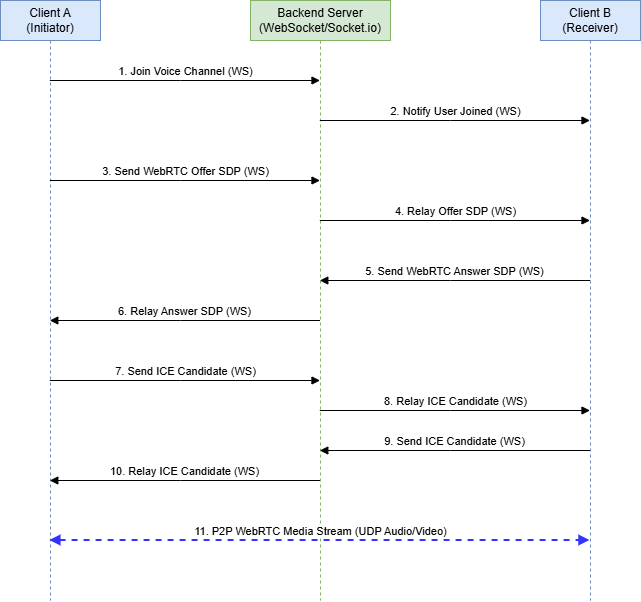

The diagram above was exported from draw.io. Its source (the exported page's mxGraphModel, read from the mxfile embedded in the PNG):
<mxGraphModel dx="1212" dy="620" grid="1" gridSize="10" guides="1" tooltips="1" connect="1" arrows="1" fold="1" page="1" pageScale="1" pageWidth="850" pageHeight="1100" math="0" shadow="0">
  <root>
    <mxCell id="0" />
    <mxCell id="1" parent="0" />
    <mxCell id="ClientA" parent="1" style="shape=umlLifeline;perimeter=lifelinePerimeter;whiteSpace=wrap;html=1;container=1;dropTarget=0;collapsible=0;recursiveResize=0;outlineConnect=0;portConstraint=eastwest;newEdgeStyle={&quot;edgeStyle&quot;:&quot;elbowEdgeStyle&quot;,&quot;elbow&quot;:&quot;vertical&quot;,&quot;curved&quot;:0,&quot;rounded&quot;:0};fillColor=#dae8fc;strokeColor=#6c8ebf;" value="Client A&lt;br&gt;(Initiator)" vertex="1">
      <mxGeometry height="600" width="100" x="100" y="40" as="geometry" />
    </mxCell>
    <mxCell id="Server" parent="1" style="shape=umlLifeline;perimeter=lifelinePerimeter;whiteSpace=wrap;html=1;container=1;dropTarget=0;collapsible=0;recursiveResize=0;outlineConnect=0;portConstraint=eastwest;newEdgeStyle={&quot;edgeStyle&quot;:&quot;elbowEdgeStyle&quot;,&quot;elbow&quot;:&quot;vertical&quot;,&quot;curved&quot;:0,&quot;rounded&quot;:0};fillColor=#d5e8d4;strokeColor=#82b366;" value="Backend Server&lt;br&gt;(WebSocket/Socket.io)" vertex="1">
      <mxGeometry height="600" width="140" x="350" y="40" as="geometry" />
    </mxCell>
    <mxCell id="ClientB" parent="1" style="shape=umlLifeline;perimeter=lifelinePerimeter;whiteSpace=wrap;html=1;container=1;dropTarget=0;collapsible=0;recursiveResize=0;outlineConnect=0;portConstraint=eastwest;newEdgeStyle={&quot;edgeStyle&quot;:&quot;elbowEdgeStyle&quot;,&quot;elbow&quot;:&quot;vertical&quot;,&quot;curved&quot;:0,&quot;rounded&quot;:0};fillColor=#dae8fc;strokeColor=#6c8ebf;" value="Client B&lt;br&gt;(Receiver)" vertex="1">
      <mxGeometry height="600" width="100" x="640" y="40" as="geometry" />
    </mxCell>
    <mxCell id="msg1" edge="1" parent="1" source="ClientA" style="html=1;verticalAlign=bottom;endArrow=block;edgeStyle=elbowEdgeStyle;elbow=vertical;curved=0;rounded=0;" target="Server" value="1. Join Voice Channel (WS)">
      <mxGeometry relative="1" width="80" as="geometry">
        <Array as="points">
          <mxPoint x="280" y="120" />
        </Array>
        <mxPoint x="150" y="120" as="sourcePoint" />
        <mxPoint x="420" y="120" as="targetPoint" />
      </mxGeometry>
    </mxCell>
    <mxCell id="msg2" edge="1" parent="1" source="Server" style="html=1;verticalAlign=bottom;endArrow=block;edgeStyle=elbowEdgeStyle;elbow=vertical;curved=0;rounded=0;" target="ClientB" value="2. Notify User Joined (WS)">
      <mxGeometry relative="1" width="80" as="geometry">
        <Array as="points">
          <mxPoint x="550" y="160" />
        </Array>
        <mxPoint x="420" y="160" as="sourcePoint" />
        <mxPoint x="690" y="160" as="targetPoint" />
      </mxGeometry>
    </mxCell>
    <mxCell id="msg3" edge="1" parent="1" source="ClientA" style="html=1;verticalAlign=bottom;endArrow=block;edgeStyle=elbowEdgeStyle;elbow=vertical;curved=0;rounded=0;" target="Server" value="3. Send WebRTC Offer SDP (WS)">
      <mxGeometry relative="1" width="80" as="geometry">
        <Array as="points">
          <mxPoint x="280" y="220" />
        </Array>
        <mxPoint x="150" y="220" as="sourcePoint" />
        <mxPoint x="420" y="220" as="targetPoint" />
      </mxGeometry>
    </mxCell>
    <mxCell id="msg4" edge="1" parent="1" source="Server" style="html=1;verticalAlign=bottom;endArrow=block;edgeStyle=elbowEdgeStyle;elbow=vertical;curved=0;rounded=0;" target="ClientB" value="4. Relay Offer SDP (WS)">
      <mxGeometry relative="1" width="80" as="geometry">
        <Array as="points">
          <mxPoint x="550" y="260" />
        </Array>
        <mxPoint x="420" y="260" as="sourcePoint" />
        <mxPoint x="690" y="260" as="targetPoint" />
      </mxGeometry>
    </mxCell>
    <mxCell id="msg5" edge="1" parent="1" source="ClientB" style="html=1;verticalAlign=bottom;endArrow=block;edgeStyle=elbowEdgeStyle;elbow=vertical;curved=0;rounded=0;" target="Server" value="5. Send WebRTC Answer SDP (WS)">
      <mxGeometry relative="1" width="80" as="geometry">
        <Array as="points">
          <mxPoint x="550" y="320" />
        </Array>
        <mxPoint x="690" y="320" as="sourcePoint" />
        <mxPoint x="420" y="320" as="targetPoint" />
      </mxGeometry>
    </mxCell>
    <mxCell id="msg6" edge="1" parent="1" source="Server" style="html=1;verticalAlign=bottom;endArrow=block;edgeStyle=elbowEdgeStyle;elbow=vertical;curved=0;rounded=0;" target="ClientA" value="6. Relay Answer SDP (WS)">
      <mxGeometry relative="1" width="80" as="geometry">
        <Array as="points">
          <mxPoint x="280" y="360" />
        </Array>
        <mxPoint x="420" y="360" as="sourcePoint" />
        <mxPoint x="150" y="360" as="targetPoint" />
      </mxGeometry>
    </mxCell>
    <mxCell id="msg7" edge="1" parent="1" source="ClientA" style="html=1;verticalAlign=bottom;endArrow=block;edgeStyle=elbowEdgeStyle;elbow=vertical;curved=0;rounded=0;" target="Server" value="7. Send ICE Candidate (WS)">
      <mxGeometry relative="1" width="80" as="geometry">
        <Array as="points">
          <mxPoint x="280" y="420" />
        </Array>
        <mxPoint x="150" y="420" as="sourcePoint" />
        <mxPoint x="420" y="420" as="targetPoint" />
      </mxGeometry>
    </mxCell>
    <mxCell id="msg8" edge="1" parent="1" source="Server" style="html=1;verticalAlign=bottom;endArrow=block;edgeStyle=elbowEdgeStyle;elbow=vertical;curved=0;rounded=0;" target="ClientB" value="8. Relay ICE Candidate (WS)">
      <mxGeometry relative="1" width="80" as="geometry">
        <Array as="points">
          <mxPoint x="550" y="450" />
        </Array>
        <mxPoint x="420" y="450" as="sourcePoint" />
        <mxPoint x="690" y="450" as="targetPoint" />
      </mxGeometry>
    </mxCell>
    <mxCell id="msg9" edge="1" parent="1" source="ClientB" style="html=1;verticalAlign=bottom;endArrow=block;edgeStyle=elbowEdgeStyle;elbow=vertical;curved=0;rounded=0;" target="Server" value="9. Send ICE Candidate (WS)">
      <mxGeometry relative="1" width="80" as="geometry">
        <Array as="points">
          <mxPoint x="550" y="490" />
        </Array>
        <mxPoint x="690" y="490" as="sourcePoint" />
        <mxPoint x="420" y="490" as="targetPoint" />
      </mxGeometry>
    </mxCell>
    <mxCell id="msg10" edge="1" parent="1" source="Server" style="html=1;verticalAlign=bottom;endArrow=block;edgeStyle=elbowEdgeStyle;elbow=vertical;curved=0;rounded=0;" target="ClientA" value="10. Relay ICE Candidate (WS)">
      <mxGeometry relative="1" width="80" as="geometry">
        <Array as="points">
          <mxPoint x="280" y="520" />
        </Array>
        <mxPoint x="420" y="520" as="sourcePoint" />
        <mxPoint x="150" y="520" as="targetPoint" />
      </mxGeometry>
    </mxCell>
    <mxCell id="msg11" edge="1" parent="1" source="ClientA" style="html=1;verticalAlign=bottom;endArrow=block;startArrow=block;endFill=1;startFill=1;dashed=1;edgeStyle=elbowEdgeStyle;elbow=vertical;curved=0;rounded=0;strokeWidth=2;strokeColor=#3333FF;" target="ClientB" value="11. P2P WebRTC Media Stream (UDP Audio/Video)">
      <mxGeometry relative="1" width="80" as="geometry">
        <Array as="points">
          <mxPoint x="420" y="580" />
        </Array>
        <mxPoint x="150" y="580" as="sourcePoint" />
        <mxPoint x="690" y="580" as="targetPoint" />
      </mxGeometry>
    </mxCell>
  </root>
</mxGraphModel>